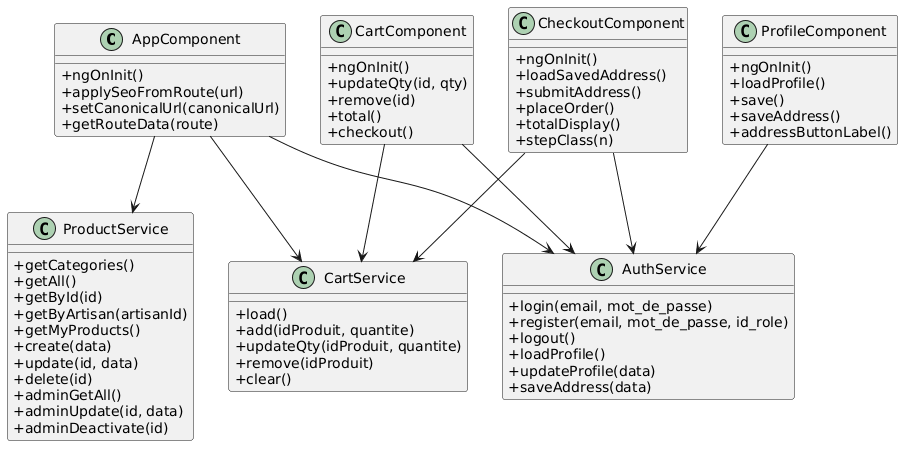

The diagram above was rendered by PlantUML. Its source (embedded in the PNG):
@startuml
skinparam classAttributeIconSize 0

class AppComponent {
  +ngOnInit()
  +applySeoFromRoute(url)
  +setCanonicalUrl(canonicalUrl)
  +getRouteData(route)
}

class AuthService {
  +login(email, mot_de_passe)
  +register(email, mot_de_passe, id_role)
  +logout()
  +loadProfile()
  +updateProfile(data)
  +saveAddress(data)
}

class ProductService {
  +getCategories()
  +getAll()
  +getById(id)
  +getByArtisan(artisanId)
  +getMyProducts()
  +create(data)
  +update(id, data)
  +delete(id)
  +adminGetAll()
  +adminUpdate(id, data)
  +adminDeactivate(id)
}

class CartService {
  +load()
  +add(idProduit, quantite)
  +updateQty(idProduit, quantite)
  +remove(idProduit)
  +clear()
}

class CartComponent {
  +ngOnInit()
  +updateQty(id, qty)
  +remove(id)
  +total()
  +checkout()
}

class CheckoutComponent {
  +ngOnInit()
  +loadSavedAddress()
  +submitAddress()
  +placeOrder()
  +totalDisplay()
  +stepClass(n)
}

class ProfileComponent {
  +ngOnInit()
  +loadProfile()
  +save()
  +saveAddress()
  +addressButtonLabel()
}

AppComponent --> AuthService
AppComponent --> ProductService
AppComponent --> CartService

CartComponent --> AuthService
CartComponent --> CartService

CheckoutComponent --> AuthService
CheckoutComponent --> CartService

ProfileComponent --> AuthService
@enduml